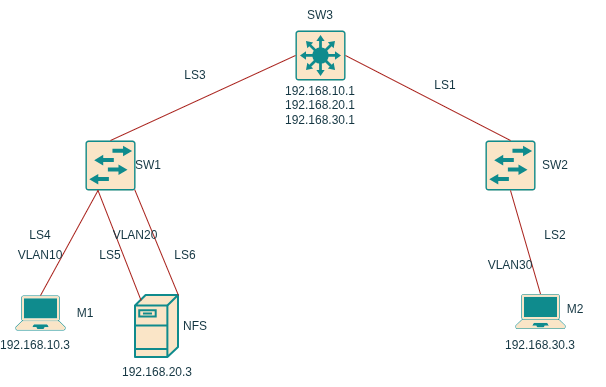

The diagram above was exported from draw.io. Its source (the exported page's mxGraphModel, read from the mxfile embedded in the PNG):
<mxGraphModel dx="1187" dy="702" grid="1" gridSize="10" guides="1" tooltips="1" connect="1" arrows="1" fold="1" page="1" pageScale="1" pageWidth="800" pageHeight="800" background="#FFFFFF" math="0" shadow="0">
  <root>
    <mxCell id="0" />
    <mxCell id="1" parent="0" />
    <mxCell id="nnxGJ7hq0KD-lxpEWfXT-2" parent="1" style="sketch=0;points=[[0.015,0.015,0],[0.985,0.015,0],[0.985,0.985,0],[0.015,0.985,0],[0.25,0,0],[0.5,0,0],[0.75,0,0],[1,0.25,0],[1,0.5,0],[1,0.75,0],[0.75,1,0],[0.5,1,0],[0.25,1,0],[0,0.75,0],[0,0.5,0],[0,0.25,0]];verticalLabelPosition=bottom;html=1;verticalAlign=top;aspect=fixed;align=center;pointerEvents=1;shape=mxgraph.cisco19.rect;prIcon=l2_switch;fillColor=#FAE5C7;strokeColor=#0F8B8D;fontColor=#143642;labelBackgroundColor=none;" value="" vertex="1">
      <mxGeometry height="50" width="50" x="170" y="210" as="geometry" />
    </mxCell>
    <mxCell id="nnxGJ7hq0KD-lxpEWfXT-3" parent="1" style="sketch=0;points=[[0.015,0.015,0],[0.985,0.015,0],[0.985,0.985,0],[0.015,0.985,0],[0.25,0,0],[0.5,0,0],[0.75,0,0],[1,0.25,0],[1,0.5,0],[1,0.75,0],[0.75,1,0],[0.5,1,0],[0.25,1,0],[0,0.75,0],[0,0.5,0],[0,0.25,0]];verticalLabelPosition=bottom;html=1;verticalAlign=top;aspect=fixed;align=center;pointerEvents=1;shape=mxgraph.cisco19.rect;prIcon=l3_switch;fillColor=#FAE5C7;strokeColor=#0F8B8D;fontColor=#143642;labelBackgroundColor=none;" value="" vertex="1">
      <mxGeometry height="50" width="50" x="380" y="100" as="geometry" />
    </mxCell>
    <mxCell id="nnxGJ7hq0KD-lxpEWfXT-4" parent="1" style="sketch=0;points=[[0.015,0.015,0],[0.985,0.015,0],[0.985,0.985,0],[0.015,0.985,0],[0.25,0,0],[0.5,0,0],[0.75,0,0],[1,0.25,0],[1,0.5,0],[1,0.75,0],[0.75,1,0],[0.5,1,0],[0.25,1,0],[0,0.75,0],[0,0.5,0],[0,0.25,0]];verticalLabelPosition=bottom;html=1;verticalAlign=top;aspect=fixed;align=center;pointerEvents=1;shape=mxgraph.cisco19.rect;prIcon=l2_switch;fillColor=#FAE5C7;strokeColor=#0F8B8D;fontColor=#143642;labelBackgroundColor=none;" value="" vertex="1">
      <mxGeometry height="50" width="50" x="570" y="210" as="geometry" />
    </mxCell>
    <mxCell id="nnxGJ7hq0KD-lxpEWfXT-5" parent="1" style="strokeColor=#0F8B8D;sketch=0;html=1;pointerEvents=1;dashed=0;fillColor=#FAE5C7;strokeWidth=2;verticalLabelPosition=bottom;verticalAlign=top;align=center;outlineConnect=0;shape=mxgraph.cisco.servers.fileserver;fontColor=#143642;labelBackgroundColor=none;" value="" vertex="1">
      <mxGeometry height="62" width="43" x="220" y="365" as="geometry" />
    </mxCell>
    <mxCell id="nnxGJ7hq0KD-lxpEWfXT-7" parent="1" style="points=[[0.13,0.02,0],[0.5,0,0],[0.87,0.02,0],[0.885,0.4,0],[0.985,0.985,0],[0.5,1,0],[0.015,0.985,0],[0.115,0.4,0]];verticalLabelPosition=bottom;sketch=0;html=1;verticalAlign=top;aspect=fixed;align=center;pointerEvents=1;shape=mxgraph.cisco19.laptop2;fillColor=#FAE5C7;strokeColor=#0F8B8D;fontColor=#143642;labelBackgroundColor=none;" value="" vertex="1">
      <mxGeometry height="35" width="50" x="100" y="365" as="geometry" />
    </mxCell>
    <mxCell id="nnxGJ7hq0KD-lxpEWfXT-8" parent="1" style="points=[[0.13,0.02,0],[0.5,0,0],[0.87,0.02,0],[0.885,0.4,0],[0.985,0.985,0],[0.5,1,0],[0.015,0.985,0],[0.115,0.4,0]];verticalLabelPosition=bottom;sketch=0;html=1;verticalAlign=top;aspect=fixed;align=center;pointerEvents=1;shape=mxgraph.cisco19.laptop2;fillColor=#FAE5C7;strokeColor=#0F8B8D;fontColor=#143642;labelBackgroundColor=none;" value="" vertex="1">
      <mxGeometry height="35" width="50" x="600" y="363.5" as="geometry" />
    </mxCell>
    <mxCell id="nnxGJ7hq0KD-lxpEWfXT-9" edge="1" parent="1" source="nnxGJ7hq0KD-lxpEWfXT-5" style="endArrow=none;html=1;rounded=0;entryX=0.25;entryY=1;entryDx=0;entryDy=0;entryPerimeter=0;exitX=0.13;exitY=0.08;exitDx=0;exitDy=0;exitPerimeter=0;fillColor=#FAE5C7;strokeColor=#A8201A;fontColor=default;labelBackgroundColor=none;" target="nnxGJ7hq0KD-lxpEWfXT-2" value="">
      <mxGeometry height="50" relative="1" width="50" as="geometry">
        <mxPoint x="240" y="340" as="sourcePoint" />
        <mxPoint x="440" y="260" as="targetPoint" />
      </mxGeometry>
    </mxCell>
    <mxCell id="nnxGJ7hq0KD-lxpEWfXT-10" edge="1" parent="1" source="nnxGJ7hq0KD-lxpEWfXT-5" style="endArrow=none;html=1;rounded=0;entryX=0.985;entryY=0.985;entryDx=0;entryDy=0;entryPerimeter=0;exitX=1;exitY=0;exitDx=0;exitDy=0;exitPerimeter=0;fillColor=#FAE5C7;strokeColor=#A8201A;fontColor=default;labelBackgroundColor=none;" target="nnxGJ7hq0KD-lxpEWfXT-2" value="">
      <mxGeometry height="50" relative="1" width="50" as="geometry">
        <mxPoint x="255" y="340" as="sourcePoint" />
        <mxPoint x="210" y="260" as="targetPoint" />
      </mxGeometry>
    </mxCell>
    <mxCell id="nnxGJ7hq0KD-lxpEWfXT-11" edge="1" parent="1" source="nnxGJ7hq0KD-lxpEWfXT-7" style="endArrow=none;html=1;rounded=0;exitX=0.5;exitY=0;exitDx=0;exitDy=0;exitPerimeter=0;entryX=0.25;entryY=1;entryDx=0;entryDy=0;entryPerimeter=0;fillColor=#FAE5C7;strokeColor=#A8201A;fontColor=default;labelBackgroundColor=none;" target="nnxGJ7hq0KD-lxpEWfXT-2" value="">
      <mxGeometry height="50" relative="1" width="50" as="geometry">
        <mxPoint x="390" y="310" as="sourcePoint" />
        <mxPoint x="440" y="260" as="targetPoint" />
      </mxGeometry>
    </mxCell>
    <mxCell id="nnxGJ7hq0KD-lxpEWfXT-12" edge="1" parent="1" source="nnxGJ7hq0KD-lxpEWfXT-2" style="endArrow=none;html=1;rounded=0;exitX=0.5;exitY=0;exitDx=0;exitDy=0;exitPerimeter=0;entryX=0;entryY=0.5;entryDx=0;entryDy=0;entryPerimeter=0;fontColor=default;labelBackgroundColor=none;strokeColor=#A8201A;" target="nnxGJ7hq0KD-lxpEWfXT-3" value="">
      <mxGeometry height="50" relative="1" width="50" as="geometry">
        <mxPoint x="390" y="310" as="sourcePoint" />
        <mxPoint x="440" y="260" as="targetPoint" />
      </mxGeometry>
    </mxCell>
    <mxCell id="nnxGJ7hq0KD-lxpEWfXT-13" edge="1" parent="1" source="nnxGJ7hq0KD-lxpEWfXT-4" style="endArrow=none;html=1;rounded=0;entryX=1;entryY=0.5;entryDx=0;entryDy=0;entryPerimeter=0;exitX=0.5;exitY=0;exitDx=0;exitDy=0;exitPerimeter=0;fontColor=default;labelBackgroundColor=none;strokeColor=#A8201A;" target="nnxGJ7hq0KD-lxpEWfXT-3" value="">
      <mxGeometry height="50" relative="1" width="50" as="geometry">
        <mxPoint x="390" y="310" as="sourcePoint" />
        <mxPoint x="440" y="260" as="targetPoint" />
      </mxGeometry>
    </mxCell>
    <mxCell id="nnxGJ7hq0KD-lxpEWfXT-14" edge="1" parent="1" source="nnxGJ7hq0KD-lxpEWfXT-8" style="endArrow=none;html=1;rounded=0;entryX=0.5;entryY=1;entryDx=0;entryDy=0;entryPerimeter=0;exitX=0.5;exitY=0;exitDx=0;exitDy=0;exitPerimeter=0;fillColor=#FAE5C7;strokeColor=#A8201A;fontColor=default;labelBackgroundColor=none;" target="nnxGJ7hq0KD-lxpEWfXT-4" value="">
      <mxGeometry height="50" relative="1" width="50" as="geometry">
        <mxPoint x="390" y="310" as="sourcePoint" />
        <mxPoint x="440" y="260" as="targetPoint" />
      </mxGeometry>
    </mxCell>
    <mxCell id="nnxGJ7hq0KD-lxpEWfXT-26" parent="1" style="text;html=1;whiteSpace=wrap;strokeColor=none;fillColor=none;align=center;verticalAlign=middle;rounded=0;fontColor=#143642;labelBackgroundColor=none;" value="VLAN20" vertex="1">
      <mxGeometry height="30" width="60" x="190" y="290" as="geometry" />
    </mxCell>
    <mxCell id="nnxGJ7hq0KD-lxpEWfXT-27" parent="1" style="text;html=1;whiteSpace=wrap;strokeColor=none;fillColor=none;align=center;verticalAlign=middle;rounded=0;fontColor=#143642;labelBackgroundColor=none;" value="VLAN10" vertex="1">
      <mxGeometry height="30" width="60" x="95" y="310" as="geometry" />
    </mxCell>
    <mxCell id="nnxGJ7hq0KD-lxpEWfXT-30" parent="1" style="text;html=1;whiteSpace=wrap;strokeColor=none;fillColor=none;align=center;verticalAlign=middle;rounded=0;fontColor=#143642;labelBackgroundColor=none;" value="VLAN30" vertex="1">
      <mxGeometry height="30" width="60" x="565" y="320" as="geometry" />
    </mxCell>
    <mxCell id="nnxGJ7hq0KD-lxpEWfXT-31" parent="1" style="text;html=1;whiteSpace=wrap;strokeColor=none;fillColor=none;align=center;verticalAlign=middle;rounded=0;fontColor=#143642;labelBackgroundColor=none;" value="192.168.10.3" vertex="1">
      <mxGeometry height="30" width="60" x="90" y="400" as="geometry" />
    </mxCell>
    <mxCell id="nnxGJ7hq0KD-lxpEWfXT-32" parent="1" style="text;html=1;whiteSpace=wrap;strokeColor=none;fillColor=none;align=center;verticalAlign=middle;rounded=0;fontColor=#143642;labelBackgroundColor=none;" value="192.168.20.3" vertex="1">
      <mxGeometry height="30" width="60" x="211.5" y="427" as="geometry" />
    </mxCell>
    <mxCell id="nnxGJ7hq0KD-lxpEWfXT-33" parent="1" style="text;html=1;whiteSpace=wrap;strokeColor=none;fillColor=none;align=center;verticalAlign=middle;rounded=0;fontColor=#143642;labelBackgroundColor=none;" value="192.168.30.3" vertex="1">
      <mxGeometry height="30" width="60" x="595" y="400" as="geometry" />
    </mxCell>
    <mxCell id="nnxGJ7hq0KD-lxpEWfXT-34" parent="1" style="text;html=1;whiteSpace=wrap;strokeColor=none;fillColor=none;align=center;verticalAlign=middle;rounded=0;fontColor=#143642;labelBackgroundColor=none;" value="192.168.10.1&lt;div&gt;192.168.20.1&lt;/div&gt;&lt;div&gt;192.168.30.1&lt;/div&gt;" vertex="1">
      <mxGeometry height="30" width="60" x="375" y="160" as="geometry" />
    </mxCell>
    <mxCell id="nnxGJ7hq0KD-lxpEWfXT-35" parent="1" style="text;html=1;whiteSpace=wrap;strokeColor=none;fillColor=none;align=center;verticalAlign=middle;rounded=0;fontColor=#143642;labelBackgroundColor=none;" value="SW1" vertex="1">
      <mxGeometry height="30" width="60" x="203" y="220" as="geometry" />
    </mxCell>
    <mxCell id="nnxGJ7hq0KD-lxpEWfXT-36" parent="1" style="text;html=1;whiteSpace=wrap;strokeColor=none;fillColor=none;align=center;verticalAlign=middle;rounded=0;fontColor=#143642;labelBackgroundColor=none;" value="SW3" vertex="1">
      <mxGeometry height="30" width="60" x="375" y="70" as="geometry" />
    </mxCell>
    <mxCell id="nnxGJ7hq0KD-lxpEWfXT-37" parent="1" style="text;html=1;whiteSpace=wrap;strokeColor=none;fillColor=none;align=center;verticalAlign=middle;rounded=0;fontColor=#143642;labelBackgroundColor=none;" value="SW2" vertex="1">
      <mxGeometry height="30" width="60" x="610" y="220" as="geometry" />
    </mxCell>
    <mxCell id="nnxGJ7hq0KD-lxpEWfXT-38" parent="1" style="text;html=1;whiteSpace=wrap;strokeColor=none;fillColor=none;align=center;verticalAlign=middle;rounded=0;fontColor=#143642;labelBackgroundColor=none;" value="NFS" vertex="1">
      <mxGeometry height="30" width="60" x="250" y="381" as="geometry" />
    </mxCell>
    <mxCell id="nnxGJ7hq0KD-lxpEWfXT-39" parent="1" style="text;html=1;whiteSpace=wrap;strokeColor=none;fillColor=none;align=center;verticalAlign=middle;rounded=0;fontColor=#143642;labelBackgroundColor=none;" value="M2" vertex="1">
      <mxGeometry height="30" width="60" x="630" y="363.5" as="geometry" />
    </mxCell>
    <mxCell id="nnxGJ7hq0KD-lxpEWfXT-40" parent="1" style="text;html=1;whiteSpace=wrap;strokeColor=none;fillColor=none;align=center;verticalAlign=middle;rounded=0;fontColor=#143642;labelBackgroundColor=none;" value="M1" vertex="1">
      <mxGeometry height="30" width="60" x="140" y="367.5" as="geometry" />
    </mxCell>
    <mxCell id="TcqdVqw-pubHkuny93qJ-4" parent="1" style="text;html=1;whiteSpace=wrap;strokeColor=none;fillColor=none;align=center;verticalAlign=middle;rounded=0;fontColor=#143642;labelBackgroundColor=none;" value="LS1" vertex="1">
      <mxGeometry height="30" width="60" x="500" y="140" as="geometry" />
    </mxCell>
    <mxCell id="TcqdVqw-pubHkuny93qJ-5" parent="1" style="text;html=1;whiteSpace=wrap;strokeColor=none;fillColor=none;align=center;verticalAlign=middle;rounded=0;fontColor=#143642;labelBackgroundColor=none;" value="LS2" vertex="1">
      <mxGeometry height="30" width="60" x="610" y="290" as="geometry" />
    </mxCell>
    <mxCell id="TcqdVqw-pubHkuny93qJ-6" parent="1" style="text;html=1;whiteSpace=wrap;strokeColor=none;fillColor=none;align=center;verticalAlign=middle;rounded=0;fontColor=#143642;labelBackgroundColor=none;" value="LS3" vertex="1">
      <mxGeometry height="30" width="60" x="250" y="130" as="geometry" />
    </mxCell>
    <mxCell id="TcqdVqw-pubHkuny93qJ-7" parent="1" style="text;html=1;whiteSpace=wrap;strokeColor=none;fillColor=none;align=center;verticalAlign=middle;rounded=0;fontColor=#143642;labelBackgroundColor=none;" value="LS4" vertex="1">
      <mxGeometry height="30" width="60" x="95" y="290" as="geometry" />
    </mxCell>
    <mxCell id="TcqdVqw-pubHkuny93qJ-8" parent="1" style="text;html=1;whiteSpace=wrap;strokeColor=none;fillColor=none;align=center;verticalAlign=middle;rounded=0;fontColor=#143642;labelBackgroundColor=none;" value="LS5" vertex="1">
      <mxGeometry height="30" width="60" x="165" y="310" as="geometry" />
    </mxCell>
    <mxCell id="TcqdVqw-pubHkuny93qJ-9" parent="1" style="text;html=1;whiteSpace=wrap;strokeColor=none;fillColor=none;align=center;verticalAlign=middle;rounded=0;fontColor=#143642;labelBackgroundColor=none;" value="LS6" vertex="1">
      <mxGeometry height="30" width="60" x="240" y="310" as="geometry" />
    </mxCell>
  </root>
</mxGraphModel>